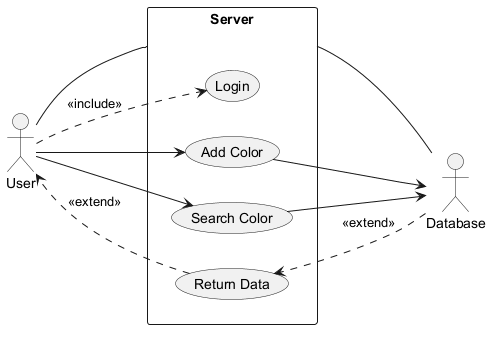

The diagram above was rendered by PlantUML. Its source (embedded in the PNG):
@startuml

left to right direction
:User:

rectangle Server {
  usecase "Add Color" as UC1
  usecase "Search Color" as UC2
  usecase "Return Data" as UC3
  usecase "Login" as UC4
}

:Database:

User .> UC4: <<include>>
User --> UC2
User --> UC1

User -- (Server)
(Server) -- Database

Database .> UC3: <<extend>>
UC3 .> User: <<extend>>

UC1 --> Database
UC2 --> Database

@enduml